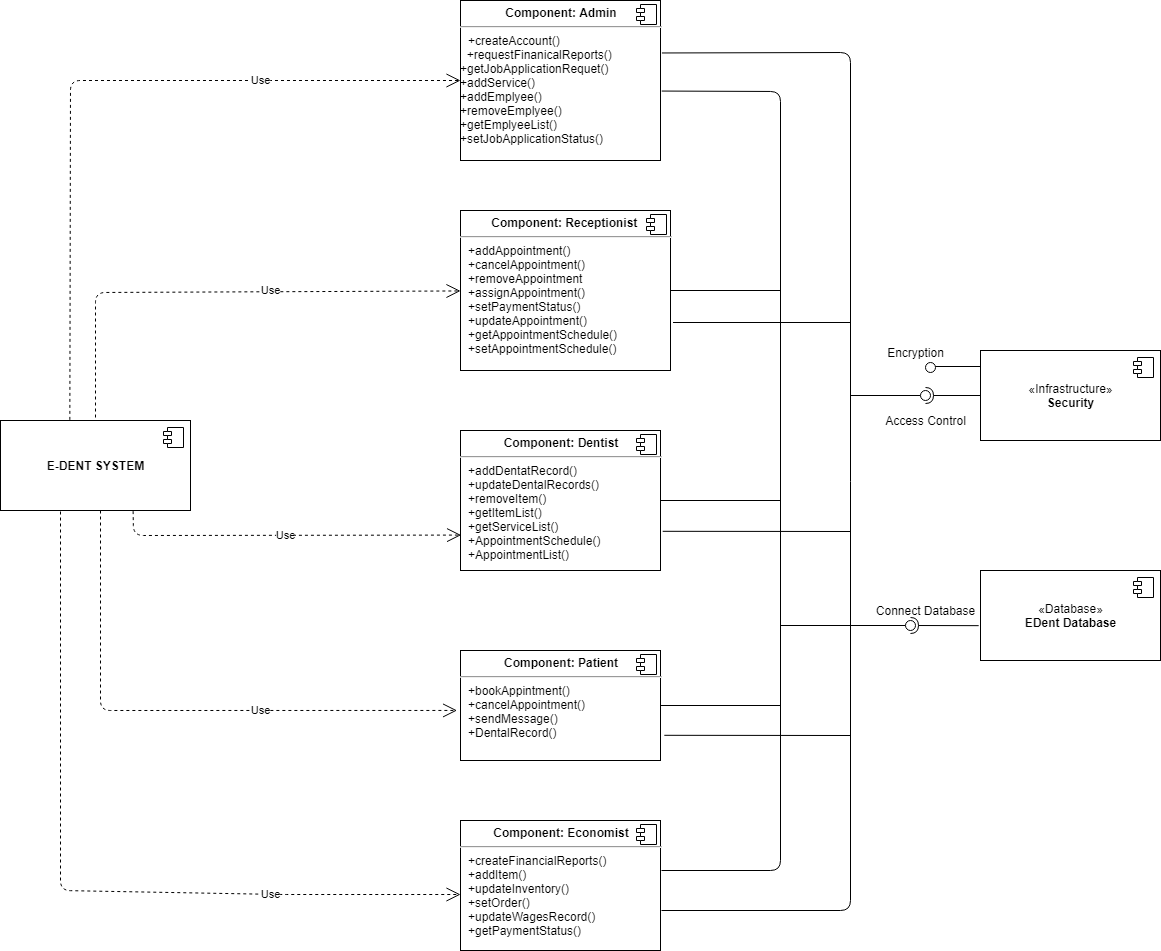

The diagram above was exported from draw.io. Its source (the exported page's mxGraphModel, read from the mxfile embedded in the PNG):
<mxGraphModel dx="1865" dy="531" grid="1" gridSize="10" guides="1" tooltips="1" connect="0" arrows="1" fold="1" page="1" pageScale="1" pageWidth="827" pageHeight="1169" math="0" shadow="0">
  <root>
    <mxCell id="0" />
    <mxCell id="1" parent="0" />
    <mxCell id="QqxMupfG-ZBH4l9tDw5w-8" value="&lt;p style=&quot;margin: 0px ; margin-top: 6px ; text-align: center&quot;&gt;&lt;b&gt;Component: Admin&lt;/b&gt;&lt;/p&gt;&lt;hr&gt;&lt;p style=&quot;margin: 0px ; margin-left: 8px&quot;&gt;+createAccount()&amp;nbsp;&lt;/p&gt;&amp;nbsp; +requestFinanicalReports()&lt;br&gt;+getJobApplicationRequet()&lt;br&gt;+addService()&lt;br&gt;+addEmplyee()&lt;br&gt;+removeEmplyee()&lt;br&gt;+getEmplyeeList()&lt;br&gt;+setJobApplicationStatus()" style="align=left;overflow=fill;html=1;dropTarget=0;" parent="1" vertex="1">
      <mxGeometry x="280" y="70" width="200" height="160" as="geometry" />
    </mxCell>
    <mxCell id="QqxMupfG-ZBH4l9tDw5w-9" value="" style="shape=component;jettyWidth=8;jettyHeight=4;" parent="QqxMupfG-ZBH4l9tDw5w-8" vertex="1">
      <mxGeometry x="1" width="20" height="20" relative="1" as="geometry">
        <mxPoint x="-24" y="4" as="offset" />
      </mxGeometry>
    </mxCell>
    <mxCell id="QqxMupfG-ZBH4l9tDw5w-10" value="&lt;p style=&quot;margin: 0px ; margin-top: 6px ; text-align: center&quot;&gt;&lt;b&gt;Component: Receptionist&amp;nbsp;&lt;/b&gt;&lt;/p&gt;&lt;hr&gt;&lt;p style=&quot;margin: 0px ; margin-left: 8px&quot;&gt;+addAppointment()&lt;br&gt;+cancelAppointment()&lt;br&gt;&lt;/p&gt;&lt;p style=&quot;margin: 0px ; margin-left: 8px&quot;&gt;+removeAppointment&lt;br&gt;&lt;/p&gt;&lt;p style=&quot;margin: 0px ; margin-left: 8px&quot;&gt;+assignAppointment()&lt;br&gt;&lt;/p&gt;&lt;p style=&quot;margin: 0px ; margin-left: 8px&quot;&gt;+setPaymentStatus()&lt;br&gt;&lt;/p&gt;&lt;p style=&quot;margin: 0px ; margin-left: 8px&quot;&gt;+updateAppointment()&lt;br&gt;&lt;/p&gt;&lt;p style=&quot;margin: 0px ; margin-left: 8px&quot;&gt;+getAppointmentSchedule()&lt;br&gt;&lt;/p&gt;&lt;p style=&quot;margin: 0px ; margin-left: 8px&quot;&gt;+setAppointmentSchedule()&lt;br&gt;&lt;/p&gt;" style="align=left;overflow=fill;html=1;dropTarget=0;" parent="1" vertex="1">
      <mxGeometry x="280" y="280" width="210" height="160" as="geometry" />
    </mxCell>
    <mxCell id="QqxMupfG-ZBH4l9tDw5w-11" value="" style="shape=component;jettyWidth=8;jettyHeight=4;" parent="QqxMupfG-ZBH4l9tDw5w-10" vertex="1">
      <mxGeometry x="1" width="20" height="20" relative="1" as="geometry">
        <mxPoint x="-24" y="4" as="offset" />
      </mxGeometry>
    </mxCell>
    <mxCell id="QqxMupfG-ZBH4l9tDw5w-12" value="&lt;p style=&quot;margin: 0px ; margin-top: 6px ; text-align: center&quot;&gt;&lt;b&gt;Component: Dentist&lt;/b&gt;&lt;/p&gt;&lt;hr&gt;&lt;p style=&quot;margin: 0px ; margin-left: 8px&quot;&gt;+addDentatRecord()&lt;br&gt;+updateDentalRecords()&lt;br&gt;&lt;/p&gt;&lt;p style=&quot;margin: 0px ; margin-left: 8px&quot;&gt;+removeItem()&lt;br&gt;+getItemList()&lt;br&gt;&lt;/p&gt;&lt;p style=&quot;margin: 0px ; margin-left: 8px&quot;&gt;+getServiceList()&lt;br&gt;&lt;/p&gt;&lt;p style=&quot;margin: 0px ; margin-left: 8px&quot;&gt;+AppointmentSchedule()&lt;br&gt;&lt;/p&gt;&lt;p style=&quot;margin: 0px ; margin-left: 8px&quot;&gt;+AppointmentList()&lt;br&gt;&lt;/p&gt;" style="align=left;overflow=fill;html=1;dropTarget=0;" parent="1" vertex="1">
      <mxGeometry x="280" y="500" width="200" height="140" as="geometry" />
    </mxCell>
    <mxCell id="QqxMupfG-ZBH4l9tDw5w-13" value="" style="shape=component;jettyWidth=8;jettyHeight=4;" parent="QqxMupfG-ZBH4l9tDw5w-12" vertex="1">
      <mxGeometry x="1" width="20" height="20" relative="1" as="geometry">
        <mxPoint x="-24" y="4" as="offset" />
      </mxGeometry>
    </mxCell>
    <mxCell id="QqxMupfG-ZBH4l9tDw5w-14" value="&lt;p style=&quot;margin: 0px ; margin-top: 6px ; text-align: center&quot;&gt;&lt;b&gt;Component: Patient&lt;/b&gt;&lt;/p&gt;&lt;hr&gt;&lt;p style=&quot;margin: 0px ; margin-left: 8px&quot;&gt;+bookAppintment()&lt;br&gt;+cancelAppointment()&lt;br&gt;&lt;/p&gt;&lt;p style=&quot;margin: 0px ; margin-left: 8px&quot;&gt;+sendMessage()&lt;br&gt;&lt;/p&gt;&lt;p style=&quot;margin: 0px ; margin-left: 8px&quot;&gt;+DentalRecord()&lt;br&gt;&lt;/p&gt;" style="align=left;overflow=fill;html=1;dropTarget=0;" parent="1" vertex="1">
      <mxGeometry x="280" y="720" width="200" height="110" as="geometry" />
    </mxCell>
    <mxCell id="QqxMupfG-ZBH4l9tDw5w-15" value="" style="shape=component;jettyWidth=8;jettyHeight=4;" parent="QqxMupfG-ZBH4l9tDw5w-14" vertex="1">
      <mxGeometry x="1" width="20" height="20" relative="1" as="geometry">
        <mxPoint x="-24" y="4" as="offset" />
      </mxGeometry>
    </mxCell>
    <mxCell id="QqxMupfG-ZBH4l9tDw5w-18" value="«Database»&lt;br&gt;&lt;b&gt;EDent Database&lt;/b&gt;" style="html=1;dropTarget=0;" parent="1" vertex="1">
      <mxGeometry x="800" y="640" width="180" height="90" as="geometry" />
    </mxCell>
    <mxCell id="QqxMupfG-ZBH4l9tDw5w-19" value="" style="shape=component;jettyWidth=8;jettyHeight=4;" parent="QqxMupfG-ZBH4l9tDw5w-18" vertex="1">
      <mxGeometry x="1" width="20" height="20" relative="1" as="geometry">
        <mxPoint x="-27" y="7" as="offset" />
      </mxGeometry>
    </mxCell>
    <mxCell id="QqxMupfG-ZBH4l9tDw5w-21" value="" style="endArrow=none;html=1;exitX=1.006;exitY=0.566;exitDx=0;exitDy=0;exitPerimeter=0;" parent="1" source="QqxMupfG-ZBH4l9tDw5w-8" edge="1">
      <mxGeometry width="50" height="50" relative="1" as="geometry">
        <mxPoint x="540" y="160" as="sourcePoint" />
        <mxPoint x="481" y="940" as="targetPoint" />
        <Array as="points">
          <mxPoint x="600" y="161" />
          <mxPoint x="600" y="940" />
        </Array>
      </mxGeometry>
    </mxCell>
    <mxCell id="QqxMupfG-ZBH4l9tDw5w-22" value="" style="endArrow=none;html=1;exitX=1;exitY=0.5;exitDx=0;exitDy=0;" parent="1" source="QqxMupfG-ZBH4l9tDw5w-10" edge="1">
      <mxGeometry width="50" height="50" relative="1" as="geometry">
        <mxPoint x="490" y="400" as="sourcePoint" />
        <mxPoint x="600" y="360" as="targetPoint" />
      </mxGeometry>
    </mxCell>
    <mxCell id="QqxMupfG-ZBH4l9tDw5w-23" value="" style="endArrow=none;html=1;exitX=1;exitY=0.5;exitDx=0;exitDy=0;" parent="1" source="QqxMupfG-ZBH4l9tDw5w-12" edge="1">
      <mxGeometry width="50" height="50" relative="1" as="geometry">
        <mxPoint x="530" y="570" as="sourcePoint" />
        <mxPoint x="600" y="570" as="targetPoint" />
      </mxGeometry>
    </mxCell>
    <mxCell id="QqxMupfG-ZBH4l9tDw5w-24" value="&lt;p style=&quot;margin: 0px ; margin-top: 6px ; text-align: center&quot;&gt;&lt;b&gt;Component: Economist&lt;/b&gt;&lt;/p&gt;&lt;hr&gt;&lt;p style=&quot;margin: 0px ; margin-left: 8px&quot;&gt;+createFinancialReports()&lt;br&gt;+addItem()&lt;br&gt;&lt;/p&gt;&lt;p style=&quot;margin: 0px ; margin-left: 8px&quot;&gt;+updateInventory()&lt;br&gt;&lt;/p&gt;&lt;p style=&quot;margin: 0px ; margin-left: 8px&quot;&gt;+setOrder()&lt;br&gt;&lt;/p&gt;&lt;p style=&quot;margin: 0px ; margin-left: 8px&quot;&gt;+updateWagesRecord()&lt;br&gt;&lt;/p&gt;&lt;p style=&quot;margin: 0px ; margin-left: 8px&quot;&gt;+getPaymentStatus()&lt;br&gt;&lt;/p&gt;&lt;p style=&quot;margin: 0px ; margin-left: 8px&quot;&gt;&lt;br&gt;&lt;/p&gt;" style="align=left;overflow=fill;html=1;dropTarget=0;" parent="1" vertex="1">
      <mxGeometry x="280" y="890" width="200" height="130" as="geometry" />
    </mxCell>
    <mxCell id="QqxMupfG-ZBH4l9tDw5w-25" value="" style="shape=component;jettyWidth=8;jettyHeight=4;" parent="QqxMupfG-ZBH4l9tDw5w-24" vertex="1">
      <mxGeometry x="1" width="20" height="20" relative="1" as="geometry">
        <mxPoint x="-24" y="4" as="offset" />
      </mxGeometry>
    </mxCell>
    <mxCell id="QqxMupfG-ZBH4l9tDw5w-26" value="" style="endArrow=none;html=1;exitX=1;exitY=0.5;exitDx=0;exitDy=0;" parent="1" source="QqxMupfG-ZBH4l9tDw5w-14" edge="1">
      <mxGeometry width="50" height="50" relative="1" as="geometry">
        <mxPoint x="530" y="810" as="sourcePoint" />
        <mxPoint x="600" y="775" as="targetPoint" />
      </mxGeometry>
    </mxCell>
    <mxCell id="QqxMupfG-ZBH4l9tDw5w-31" value="&lt;b&gt;E-DENT SYSTEM&lt;/b&gt;" style="html=1;dropTarget=0;" parent="1" vertex="1">
      <mxGeometry x="-180" y="490" width="190" height="90" as="geometry" />
    </mxCell>
    <mxCell id="QqxMupfG-ZBH4l9tDw5w-32" value="" style="shape=component;jettyWidth=8;jettyHeight=4;" parent="QqxMupfG-ZBH4l9tDw5w-31" vertex="1">
      <mxGeometry x="1" width="20" height="20" relative="1" as="geometry">
        <mxPoint x="-27" y="7" as="offset" />
      </mxGeometry>
    </mxCell>
    <mxCell id="QqxMupfG-ZBH4l9tDw5w-33" value="Use" style="endArrow=open;endSize=12;dashed=1;html=1;" parent="1" target="QqxMupfG-ZBH4l9tDw5w-10" edge="1">
      <mxGeometry x="0.2245" y="1" width="160" relative="1" as="geometry">
        <mxPoint x="-85" y="487" as="sourcePoint" />
        <mxPoint x="277" y="366" as="targetPoint" />
        <Array as="points">
          <mxPoint x="-85" y="362" />
        </Array>
        <mxPoint as="offset" />
      </mxGeometry>
    </mxCell>
    <mxCell id="QqxMupfG-ZBH4l9tDw5w-34" value="Use" style="endArrow=open;endSize=12;dashed=1;html=1;" parent="1" edge="1">
      <mxGeometry x="0.5122" width="160" relative="1" as="geometry">
        <mxPoint x="-120" y="581" as="sourcePoint" />
        <mxPoint x="280" y="964" as="targetPoint" />
        <Array as="points">
          <mxPoint x="-120" y="960" />
          <mxPoint x="100" y="964" />
          <mxPoint x="190" y="964" />
        </Array>
        <mxPoint as="offset" />
      </mxGeometry>
    </mxCell>
    <mxCell id="QqxMupfG-ZBH4l9tDw5w-36" value="Use" style="endArrow=open;endSize=12;dashed=1;html=1;exitX=0.698;exitY=1.007;exitDx=0;exitDy=0;exitPerimeter=0;entryX=0.003;entryY=0.747;entryDx=0;entryDy=0;entryPerimeter=0;" parent="1" source="QqxMupfG-ZBH4l9tDw5w-31" target="QqxMupfG-ZBH4l9tDw5w-12" edge="1">
      <mxGeometry width="160" relative="1" as="geometry">
        <mxPoint x="-40" y="690" as="sourcePoint" />
        <mxPoint x="277" y="581" as="targetPoint" />
        <Array as="points">
          <mxPoint x="-47" y="605" />
        </Array>
      </mxGeometry>
    </mxCell>
    <mxCell id="QqxMupfG-ZBH4l9tDw5w-37" value="Use" style="endArrow=open;endSize=12;dashed=1;html=1;entryX=-0.017;entryY=0.545;entryDx=0;entryDy=0;entryPerimeter=0;" parent="1" target="QqxMupfG-ZBH4l9tDw5w-14" edge="1">
      <mxGeometry x="0.2936" width="160" relative="1" as="geometry">
        <mxPoint x="-80" y="580" as="sourcePoint" />
        <mxPoint x="220" y="850" as="targetPoint" />
        <Array as="points">
          <mxPoint x="-80" y="780" />
        </Array>
        <mxPoint as="offset" />
      </mxGeometry>
    </mxCell>
    <mxCell id="QqxMupfG-ZBH4l9tDw5w-38" value="Use" style="endArrow=open;endSize=12;dashed=1;html=1;entryX=0;entryY=0.5;entryDx=0;entryDy=0;exitX=0.365;exitY=-0.007;exitDx=0;exitDy=0;exitPerimeter=0;" parent="1" source="QqxMupfG-ZBH4l9tDw5w-31" target="QqxMupfG-ZBH4l9tDw5w-8" edge="1">
      <mxGeometry x="0.4516" width="160" relative="1" as="geometry">
        <mxPoint x="-110" y="480" as="sourcePoint" />
        <mxPoint x="190" y="150" as="targetPoint" />
        <Array as="points">
          <mxPoint x="-110" y="150" />
          <mxPoint x="100" y="150" />
        </Array>
        <mxPoint as="offset" />
      </mxGeometry>
    </mxCell>
    <mxCell id="QqxMupfG-ZBH4l9tDw5w-40" value="«Infrastructure»&lt;br&gt;&lt;b&gt;Security&lt;/b&gt;" style="html=1;dropTarget=0;" parent="1" vertex="1">
      <mxGeometry x="800" y="420" width="180" height="90" as="geometry" />
    </mxCell>
    <mxCell id="QqxMupfG-ZBH4l9tDw5w-41" value="" style="shape=component;jettyWidth=8;jettyHeight=4;" parent="QqxMupfG-ZBH4l9tDw5w-40" vertex="1">
      <mxGeometry x="1" width="20" height="20" relative="1" as="geometry">
        <mxPoint x="-27" y="7" as="offset" />
      </mxGeometry>
    </mxCell>
    <mxCell id="QqxMupfG-ZBH4l9tDw5w-45" value="Connect Database" style="text;html=1;align=center;verticalAlign=middle;resizable=0;points=[];autosize=1;" parent="1" vertex="1">
      <mxGeometry x="690" y="670" width="110" height="20" as="geometry" />
    </mxCell>
    <mxCell id="QqxMupfG-ZBH4l9tDw5w-49" value="Encryption" style="text;html=1;align=center;verticalAlign=middle;resizable=0;points=[];autosize=1;" parent="1" vertex="1">
      <mxGeometry x="700" y="412" width="70" height="20" as="geometry" />
    </mxCell>
    <mxCell id="QqxMupfG-ZBH4l9tDw5w-50" value="" style="endArrow=none;html=1;exitX=1.007;exitY=0.328;exitDx=0;exitDy=0;exitPerimeter=0;" parent="1" source="QqxMupfG-ZBH4l9tDw5w-8" edge="1">
      <mxGeometry width="50" height="50" relative="1" as="geometry">
        <mxPoint x="481" y="130" as="sourcePoint" />
        <mxPoint x="481" y="980" as="targetPoint" />
        <Array as="points">
          <mxPoint x="670" y="122" />
          <mxPoint x="670" y="980" />
        </Array>
      </mxGeometry>
    </mxCell>
    <mxCell id="QqxMupfG-ZBH4l9tDw5w-55" value="" style="endArrow=none;html=1;exitX=1.012;exitY=0.7;exitDx=0;exitDy=0;exitPerimeter=0;" parent="1" source="QqxMupfG-ZBH4l9tDw5w-10" edge="1">
      <mxGeometry width="50" height="50" relative="1" as="geometry">
        <mxPoint x="500" y="430" as="sourcePoint" />
        <mxPoint x="670" y="392" as="targetPoint" />
      </mxGeometry>
    </mxCell>
    <mxCell id="QqxMupfG-ZBH4l9tDw5w-56" value="" style="endArrow=none;html=1;exitX=1.011;exitY=0.72;exitDx=0;exitDy=0;exitPerimeter=0;" parent="1" source="QqxMupfG-ZBH4l9tDw5w-12" edge="1">
      <mxGeometry width="50" height="50" relative="1" as="geometry">
        <mxPoint x="510" y="640" as="sourcePoint" />
        <mxPoint x="670" y="601" as="targetPoint" />
      </mxGeometry>
    </mxCell>
    <mxCell id="QqxMupfG-ZBH4l9tDw5w-57" value="" style="endArrow=none;html=1;exitX=1.019;exitY=0.771;exitDx=0;exitDy=0;exitPerimeter=0;" parent="1" source="QqxMupfG-ZBH4l9tDw5w-14" edge="1">
      <mxGeometry width="50" height="50" relative="1" as="geometry">
        <mxPoint x="570" y="880" as="sourcePoint" />
        <mxPoint x="670" y="805" as="targetPoint" />
      </mxGeometry>
    </mxCell>
    <mxCell id="QqxMupfG-ZBH4l9tDw5w-62" value="" style="rounded=0;orthogonalLoop=1;jettySize=auto;html=1;endArrow=none;endFill=0;" parent="1" target="QqxMupfG-ZBH4l9tDw5w-64" edge="1">
      <mxGeometry relative="1" as="geometry">
        <mxPoint x="670" y="465" as="sourcePoint" />
      </mxGeometry>
    </mxCell>
    <mxCell id="QqxMupfG-ZBH4l9tDw5w-63" value="" style="rounded=0;orthogonalLoop=1;jettySize=auto;html=1;endArrow=halfCircle;endFill=0;entryX=0.5;entryY=0.5;entryDx=0;entryDy=0;endSize=6;strokeWidth=1;" parent="1" target="QqxMupfG-ZBH4l9tDw5w-64" edge="1">
      <mxGeometry relative="1" as="geometry">
        <mxPoint x="800" y="465" as="sourcePoint" />
      </mxGeometry>
    </mxCell>
    <mxCell id="QqxMupfG-ZBH4l9tDw5w-64" value="" style="ellipse;whiteSpace=wrap;html=1;fontFamily=Helvetica;fontSize=12;fontColor=#000000;align=center;strokeColor=#000000;fillColor=#ffffff;points=[];aspect=fixed;resizable=0;" parent="1" vertex="1">
      <mxGeometry x="740" y="460" width="10" height="10" as="geometry" />
    </mxCell>
    <mxCell id="QqxMupfG-ZBH4l9tDw5w-65" value="" style="rounded=0;orthogonalLoop=1;jettySize=auto;html=1;endArrow=none;endFill=0;" parent="1" target="QqxMupfG-ZBH4l9tDw5w-67" edge="1">
      <mxGeometry relative="1" as="geometry">
        <mxPoint x="600" y="695" as="sourcePoint" />
      </mxGeometry>
    </mxCell>
    <mxCell id="QqxMupfG-ZBH4l9tDw5w-66" value="" style="rounded=0;orthogonalLoop=1;jettySize=auto;html=1;endArrow=halfCircle;endFill=0;entryX=0.5;entryY=0.5;entryDx=0;entryDy=0;endSize=6;strokeWidth=1;exitX=-0.01;exitY=0.613;exitDx=0;exitDy=0;exitPerimeter=0;" parent="1" source="QqxMupfG-ZBH4l9tDw5w-18" target="QqxMupfG-ZBH4l9tDw5w-67" edge="1">
      <mxGeometry relative="1" as="geometry">
        <mxPoint x="750" y="695" as="sourcePoint" />
      </mxGeometry>
    </mxCell>
    <mxCell id="QqxMupfG-ZBH4l9tDw5w-67" value="" style="ellipse;whiteSpace=wrap;html=1;fontFamily=Helvetica;fontSize=12;fontColor=#000000;align=center;strokeColor=#000000;fillColor=#ffffff;points=[];aspect=fixed;resizable=0;" parent="1" vertex="1">
      <mxGeometry x="725" y="690" width="10" height="10" as="geometry" />
    </mxCell>
    <mxCell id="jShbZyx-biu7dh4y3_Ag-1" value="Access Control" style="text;html=1;align=center;verticalAlign=middle;resizable=0;points=[];autosize=1;" vertex="1" parent="1">
      <mxGeometry x="695" y="480" width="100" height="20" as="geometry" />
    </mxCell>
    <mxCell id="jShbZyx-biu7dh4y3_Ag-4" value="" style="ellipse;whiteSpace=wrap;html=1;fontFamily=Helvetica;fontSize=12;fontColor=#000000;align=center;strokeColor=#000000;fillColor=#ffffff;points=[];aspect=fixed;resizable=0;" vertex="1" parent="1">
      <mxGeometry x="745" y="432" width="10" height="10" as="geometry" />
    </mxCell>
    <mxCell id="jShbZyx-biu7dh4y3_Ag-9" value="" style="line;strokeWidth=1;fillColor=none;align=left;verticalAlign=middle;spacingTop=-1;spacingLeft=3;spacingRight=3;rotatable=0;labelPosition=right;points=[];portConstraint=eastwest;" vertex="1" parent="1">
      <mxGeometry x="755" y="432" width="45" height="8" as="geometry" />
    </mxCell>
  </root>
</mxGraphModel>